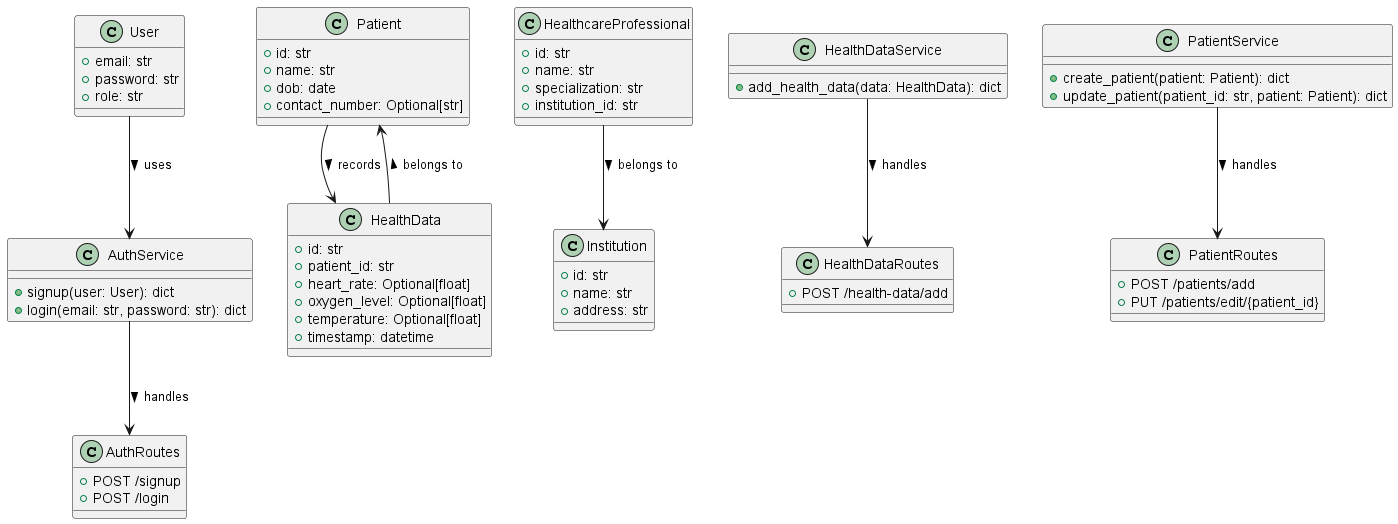

The diagram above was rendered by PlantUML. Its source (embedded in the PNG):
@startuml

' Core Entities
class User {
   + email: str
   + password: str
   + role: str
}

class Patient {
   + id: str
   + name: str
   + dob: date
   + contact_number: Optional[str]
}

class HealthcareProfessional {
   + id: str
   + name: str
   + specialization: str
   + institution_id: str
}

class Institution {
   + id: str
   + name: str
   + address: str
}

class HealthData {
   + id: str
   + patient_id: str
   + heart_rate: Optional[float]
   + oxygen_level: Optional[float]
   + temperature: Optional[float]
   + timestamp: datetime
}

' Services
class AuthService {
   + signup(user: User): dict
   + login(email: str, password: str): dict
}

class HealthDataService {
   + add_health_data(data: HealthData): dict
}

class PatientService {
   + create_patient(patient: Patient): dict
   + update_patient(patient_id: str, patient: Patient): dict
}

' Routes
class AuthRoutes {
   + POST /signup
   + POST /login
}

class HealthDataRoutes {
   + POST /health-data/add
}

class PatientRoutes {
   + POST /patients/add
   + PUT /patients/edit/{patient_id}
}

' Relationships
User --> AuthService : uses >
Patient --> HealthData : records >
HealthcareProfessional --> Institution : belongs to >
HealthData --> Patient : belongs to >
AuthService --> AuthRoutes : handles >
HealthDataService --> HealthDataRoutes : handles >
PatientService --> PatientRoutes : handles >

@enduml